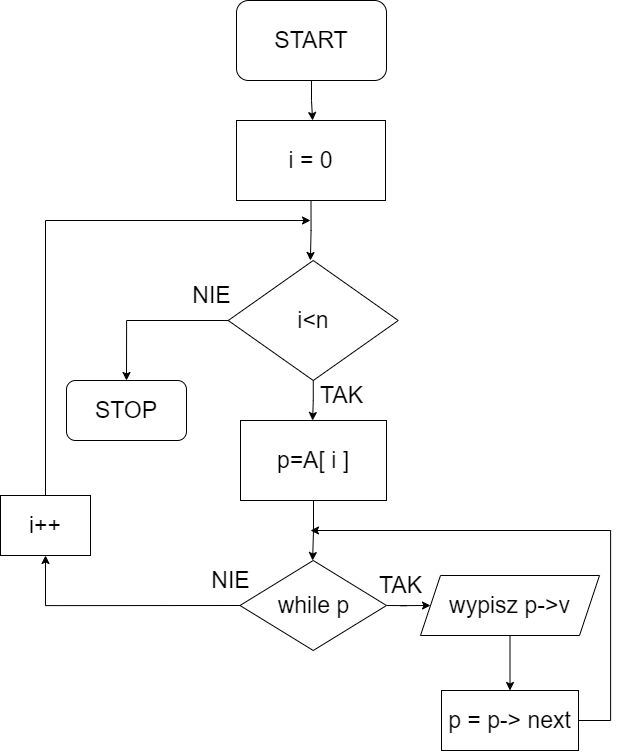

The diagram above was exported from draw.io. Its source (the exported page's mxGraphModel, read from the mxfile embedded in the PNG):
<mxGraphModel dx="1389" dy="1218" grid="1" gridSize="10" guides="1" tooltips="1" connect="1" arrows="1" fold="1" page="1" pageScale="1" pageWidth="827" pageHeight="1169" math="0" shadow="0">
  <root>
    <mxCell id="0" />
    <mxCell id="1" parent="0" />
    <mxCell id="fgg4H2ekZDGvph2ChVWW-2" style="edgeStyle=orthogonalEdgeStyle;rounded=0;orthogonalLoop=1;jettySize=auto;html=1;exitX=0.5;exitY=1;exitDx=0;exitDy=0;fontSize=23;" edge="1" parent="1" source="fgg4H2ekZDGvph2ChVWW-1">
      <mxGeometry relative="1" as="geometry">
        <mxPoint x="1242.1111111111109" y="150" as="targetPoint" />
      </mxGeometry>
    </mxCell>
    <mxCell id="fgg4H2ekZDGvph2ChVWW-1" value="&lt;font style=&quot;font-size: 23px&quot;&gt;START&lt;/font&gt;" style="rounded=1;whiteSpace=wrap;html=1;" vertex="1" parent="1">
      <mxGeometry x="1166" y="30" width="150" height="80" as="geometry" />
    </mxCell>
    <mxCell id="fgg4H2ekZDGvph2ChVWW-4" style="edgeStyle=orthogonalEdgeStyle;rounded=0;orthogonalLoop=1;jettySize=auto;html=1;exitX=0.5;exitY=1;exitDx=0;exitDy=0;fontSize=23;" edge="1" parent="1" source="fgg4H2ekZDGvph2ChVWW-3">
      <mxGeometry relative="1" as="geometry">
        <mxPoint x="1239.8888888888887" y="290" as="targetPoint" />
      </mxGeometry>
    </mxCell>
    <mxCell id="fgg4H2ekZDGvph2ChVWW-3" value="i = 0" style="rounded=0;whiteSpace=wrap;html=1;fontSize=23;" vertex="1" parent="1">
      <mxGeometry x="1166" y="150" width="149" height="80" as="geometry" />
    </mxCell>
    <mxCell id="fgg4H2ekZDGvph2ChVWW-6" style="edgeStyle=orthogonalEdgeStyle;rounded=0;orthogonalLoop=1;jettySize=auto;html=1;exitX=0.5;exitY=1;exitDx=0;exitDy=0;fontSize=23;" edge="1" parent="1" source="fgg4H2ekZDGvph2ChVWW-5">
      <mxGeometry relative="1" as="geometry">
        <mxPoint x="1242.1111111111109" y="450" as="targetPoint" />
      </mxGeometry>
    </mxCell>
    <mxCell id="fgg4H2ekZDGvph2ChVWW-35" style="edgeStyle=orthogonalEdgeStyle;rounded=0;orthogonalLoop=1;jettySize=auto;html=1;exitX=0;exitY=0.5;exitDx=0;exitDy=0;entryX=0.5;entryY=0;entryDx=0;entryDy=0;fontSize=23;" edge="1" parent="1" source="fgg4H2ekZDGvph2ChVWW-5" target="fgg4H2ekZDGvph2ChVWW-25">
      <mxGeometry relative="1" as="geometry" />
    </mxCell>
    <mxCell id="fgg4H2ekZDGvph2ChVWW-5" value="i&amp;lt;n" style="rhombus;whiteSpace=wrap;html=1;fontSize=23;" vertex="1" parent="1">
      <mxGeometry x="1157.75" y="290" width="170" height="120" as="geometry" />
    </mxCell>
    <mxCell id="fgg4H2ekZDGvph2ChVWW-8" style="edgeStyle=orthogonalEdgeStyle;rounded=0;orthogonalLoop=1;jettySize=auto;html=1;exitX=0.5;exitY=1;exitDx=0;exitDy=0;fontSize=23;" edge="1" parent="1" source="fgg4H2ekZDGvph2ChVWW-7">
      <mxGeometry relative="1" as="geometry">
        <mxPoint x="1242.1111111111109" y="590" as="targetPoint" />
      </mxGeometry>
    </mxCell>
    <mxCell id="fgg4H2ekZDGvph2ChVWW-7" value="p=A[ i ]" style="rounded=0;whiteSpace=wrap;html=1;fontSize=23;" vertex="1" parent="1">
      <mxGeometry x="1170" y="450" width="146" height="80" as="geometry" />
    </mxCell>
    <mxCell id="fgg4H2ekZDGvph2ChVWW-29" style="edgeStyle=orthogonalEdgeStyle;rounded=0;orthogonalLoop=1;jettySize=auto;html=1;exitX=1;exitY=0.5;exitDx=0;exitDy=0;entryX=0;entryY=0.5;entryDx=0;entryDy=0;fontSize=23;" edge="1" parent="1" source="fgg4H2ekZDGvph2ChVWW-9" target="fgg4H2ekZDGvph2ChVWW-11">
      <mxGeometry relative="1" as="geometry" />
    </mxCell>
    <mxCell id="fgg4H2ekZDGvph2ChVWW-42" style="edgeStyle=orthogonalEdgeStyle;rounded=0;orthogonalLoop=1;jettySize=auto;html=1;exitX=0;exitY=0.5;exitDx=0;exitDy=0;entryX=0.5;entryY=1;entryDx=0;entryDy=0;fontSize=23;" edge="1" parent="1" source="fgg4H2ekZDGvph2ChVWW-9" target="fgg4H2ekZDGvph2ChVWW-40">
      <mxGeometry relative="1" as="geometry" />
    </mxCell>
    <mxCell id="fgg4H2ekZDGvph2ChVWW-9" value="while p" style="rhombus;whiteSpace=wrap;html=1;fontSize=23;" vertex="1" parent="1">
      <mxGeometry x="1169.5" y="590" width="146.5" height="90" as="geometry" />
    </mxCell>
    <mxCell id="fgg4H2ekZDGvph2ChVWW-30" style="edgeStyle=orthogonalEdgeStyle;rounded=0;orthogonalLoop=1;jettySize=auto;html=1;exitX=0.5;exitY=1;exitDx=0;exitDy=0;entryX=0.5;entryY=0;entryDx=0;entryDy=0;fontSize=23;" edge="1" parent="1" source="fgg4H2ekZDGvph2ChVWW-11" target="fgg4H2ekZDGvph2ChVWW-13">
      <mxGeometry relative="1" as="geometry" />
    </mxCell>
    <mxCell id="fgg4H2ekZDGvph2ChVWW-11" value="wypisz p-&amp;gt;v" style="shape=parallelogram;perimeter=parallelogramPerimeter;whiteSpace=wrap;html=1;fixedSize=1;fontSize=23;" vertex="1" parent="1">
      <mxGeometry x="1350" y="605" width="179" height="60" as="geometry" />
    </mxCell>
    <mxCell id="fgg4H2ekZDGvph2ChVWW-39" style="edgeStyle=orthogonalEdgeStyle;rounded=0;orthogonalLoop=1;jettySize=auto;html=1;exitX=1;exitY=0.5;exitDx=0;exitDy=0;fontSize=23;" edge="1" parent="1" source="fgg4H2ekZDGvph2ChVWW-13">
      <mxGeometry relative="1" as="geometry">
        <mxPoint x="1240" y="560" as="targetPoint" />
        <Array as="points">
          <mxPoint x="1540" y="750" />
          <mxPoint x="1540" y="560" />
        </Array>
      </mxGeometry>
    </mxCell>
    <mxCell id="fgg4H2ekZDGvph2ChVWW-13" value="p = p-&amp;gt; next" style="rounded=0;whiteSpace=wrap;html=1;fontSize=23;" vertex="1" parent="1">
      <mxGeometry x="1371" y="720" width="137" height="60" as="geometry" />
    </mxCell>
    <mxCell id="fgg4H2ekZDGvph2ChVWW-24" value="NIE" style="text;html=1;align=center;verticalAlign=middle;resizable=0;points=[];autosize=1;strokeColor=none;fillColor=none;fontSize=23;" vertex="1" parent="1">
      <mxGeometry x="1116" y="310" width="50" height="30" as="geometry" />
    </mxCell>
    <mxCell id="fgg4H2ekZDGvph2ChVWW-25" value="STOP" style="rounded=1;whiteSpace=wrap;html=1;fontSize=23;" vertex="1" parent="1">
      <mxGeometry x="996" y="410" width="120" height="60" as="geometry" />
    </mxCell>
    <mxCell id="fgg4H2ekZDGvph2ChVWW-31" value="TAK" style="text;html=1;align=center;verticalAlign=middle;resizable=0;points=[];autosize=1;strokeColor=none;fillColor=none;fontSize=23;" vertex="1" parent="1">
      <mxGeometry x="1300" y="600" width="60" height="30" as="geometry" />
    </mxCell>
    <mxCell id="fgg4H2ekZDGvph2ChVWW-36" value="TAK" style="text;html=1;align=center;verticalAlign=middle;resizable=0;points=[];autosize=1;strokeColor=none;fillColor=none;fontSize=23;" vertex="1" parent="1">
      <mxGeometry x="1241" y="410" width="60" height="30" as="geometry" />
    </mxCell>
    <mxCell id="fgg4H2ekZDGvph2ChVWW-38" value="NIE" style="text;html=1;align=center;verticalAlign=middle;resizable=0;points=[];autosize=1;strokeColor=none;fillColor=none;fontSize=23;" vertex="1" parent="1">
      <mxGeometry x="1135" y="595" width="50" height="30" as="geometry" />
    </mxCell>
    <mxCell id="fgg4H2ekZDGvph2ChVWW-41" style="edgeStyle=orthogonalEdgeStyle;rounded=0;orthogonalLoop=1;jettySize=auto;html=1;exitX=0.5;exitY=0;exitDx=0;exitDy=0;fontSize=23;" edge="1" parent="1" source="fgg4H2ekZDGvph2ChVWW-40">
      <mxGeometry relative="1" as="geometry">
        <mxPoint x="1240" y="250" as="targetPoint" />
        <Array as="points">
          <mxPoint x="975" y="250" />
        </Array>
      </mxGeometry>
    </mxCell>
    <mxCell id="fgg4H2ekZDGvph2ChVWW-40" value="i++" style="rounded=0;whiteSpace=wrap;html=1;fontSize=23;" vertex="1" parent="1">
      <mxGeometry x="930" y="525" width="90" height="60" as="geometry" />
    </mxCell>
  </root>
</mxGraphModel>